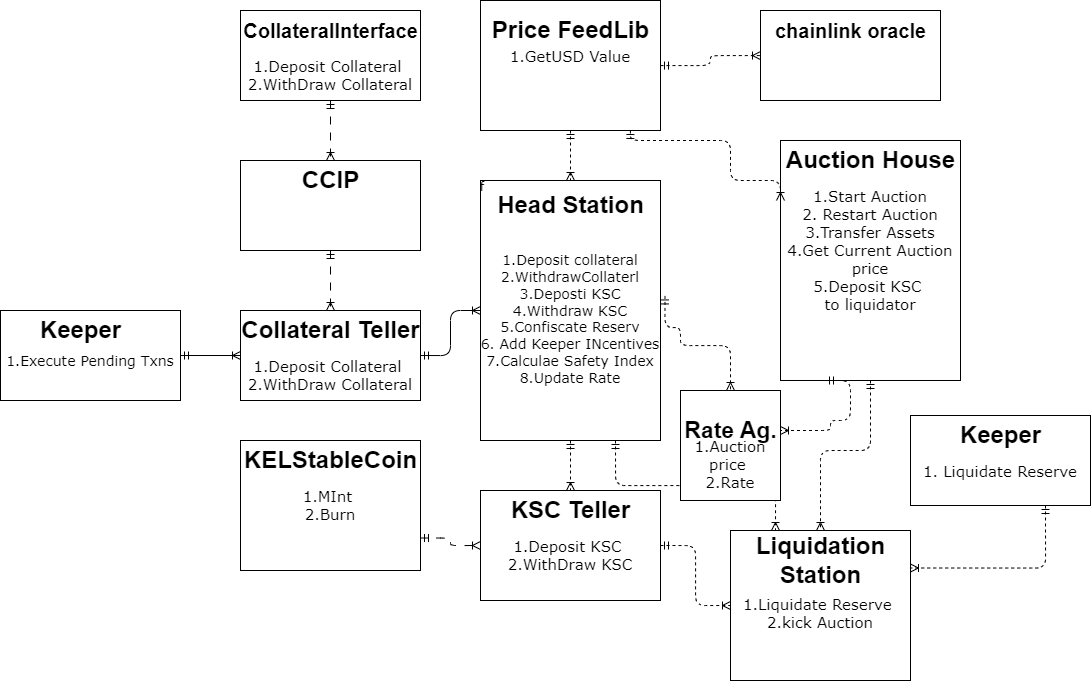

The diagram above was exported from draw.io. Its source (the exported page's mxGraphModel, read from the mxfile embedded in the PNG):
<mxGraphModel dx="2454" dy="720" grid="1" gridSize="10" guides="1" tooltips="1" connect="1" arrows="1" fold="1" page="1" pageScale="1" pageWidth="1100" pageHeight="850" background="none" math="0" shadow="0">
  <root>
    <mxCell id="0" />
    <mxCell id="1" parent="0" />
    <mxCell id="2ed32ef02a7f4228-1" value="&lt;div&gt;&lt;br&gt;&lt;/div&gt;&lt;div&gt;&lt;div&gt;&lt;b&gt;&lt;br&gt;&lt;/b&gt;&lt;/div&gt;&lt;div style=&quot;font-size: 15px;&quot;&gt;&lt;b&gt;&lt;br&gt;&lt;/b&gt;&lt;/div&gt;&lt;div style=&quot;font-size: 15px;&quot;&gt;1.Deposit Collateral&amp;nbsp;&lt;/div&gt;&lt;div style=&quot;font-size: 15px;&quot;&gt;2.WithDraw Collateral&lt;/div&gt;&lt;/div&gt;" style="verticalAlign=top;align=center;overflow=fill;html=1;rounded=0;shadow=0;comic=0;labelBackgroundColor=none;strokeWidth=1;fontFamily=Verdana;fontSize=12" parent="1" vertex="1">
      <mxGeometry x="220" y="110" width="180" height="90" as="geometry" />
    </mxCell>
    <mxCell id="2ed32ef02a7f4228-18" style="edgeStyle=orthogonalEdgeStyle;html=1;entryX=0.5;entryY=0;dashed=1;labelBackgroundColor=none;startArrow=ERmandOne;endArrow=ERoneToMany;fontFamily=Verdana;fontSize=12;align=left;flowAnimation=1;" parent="1" source="2ed32ef02a7f4228-2" target="2ed32ef02a7f4228-8" edge="1">
      <mxGeometry relative="1" as="geometry" />
    </mxCell>
    <mxCell id="2ed32ef02a7f4228-20" style="edgeStyle=orthogonalEdgeStyle;html=1;dashed=1;labelBackgroundColor=none;startArrow=ERmandOne;endArrow=ERoneToMany;fontFamily=Verdana;fontSize=12;align=left;flowAnimation=1;" parent="1" source="2ed32ef02a7f4228-2" target="2ed32ef02a7f4228-11" edge="1">
      <mxGeometry relative="1" as="geometry">
        <Array as="points">
          <mxPoint x="690" y="165" />
          <mxPoint x="690" y="155" />
        </Array>
      </mxGeometry>
    </mxCell>
    <mxCell id="2ed32ef02a7f4228-2" value="&lt;div&gt;&lt;br&gt;&lt;/div&gt;&lt;div&gt;&lt;div&gt;&lt;b&gt;&lt;br&gt;&lt;/b&gt;&lt;/div&gt;&lt;div style=&quot;font-size: 15px;&quot;&gt;&lt;b&gt;&lt;br&gt;&lt;/b&gt;&lt;/div&gt;&lt;div style=&quot;font-size: 15px;&quot;&gt;1.GetUSD Value&lt;/div&gt;&lt;/div&gt;" style="verticalAlign=top;align=center;overflow=fill;html=1;rounded=0;shadow=0;comic=0;labelBackgroundColor=none;strokeWidth=1;fontFamily=Verdana;fontSize=12" parent="1" vertex="1">
      <mxGeometry x="460" y="100" width="180" height="130" as="geometry" />
    </mxCell>
    <mxCell id="2ed32ef02a7f4228-16" style="edgeStyle=orthogonalEdgeStyle;html=1;labelBackgroundColor=none;startArrow=ERmandOne;endArrow=ERoneToMany;fontFamily=Verdana;fontSize=12;align=left;" parent="1" source="2ed32ef02a7f4228-3" target="2ed32ef02a7f4228-4" edge="1">
      <mxGeometry relative="1" as="geometry" />
    </mxCell>
    <mxCell id="2ed32ef02a7f4228-3" value="&lt;div&gt;&lt;br&gt;&lt;/div&gt;&lt;div&gt;&lt;br&gt;&lt;/div&gt;&lt;div&gt;&lt;br&gt;&lt;/div&gt;&lt;div&gt;&lt;font style=&quot;font-size: 14px;&quot;&gt;1.Execute Pending Txns&lt;/font&gt;&lt;/div&gt;" style="verticalAlign=top;align=center;overflow=fill;html=1;rounded=0;shadow=0;comic=0;labelBackgroundColor=none;strokeWidth=1;fontFamily=Verdana;fontSize=12" parent="1" vertex="1">
      <mxGeometry x="-20" y="410" width="180" height="90" as="geometry" />
    </mxCell>
    <mxCell id="2ed32ef02a7f4228-4" value="&lt;div&gt;&lt;b&gt;&lt;br&gt;&lt;/b&gt;&lt;/div&gt;&lt;div&gt;&lt;b&gt;&lt;br&gt;&lt;/b&gt;&lt;/div&gt;&lt;div style=&quot;font-size: 15px;&quot;&gt;&lt;b style=&quot;&quot;&gt;&lt;font style=&quot;font-size: 15px;&quot;&gt;&lt;br&gt;&lt;/font&gt;&lt;/b&gt;&lt;/div&gt;&lt;div style=&quot;font-size: 15px;&quot;&gt;&lt;font style=&quot;font-size: 15px;&quot;&gt;1.Deposit Collateral&amp;nbsp;&lt;/font&gt;&lt;/div&gt;&lt;div style=&quot;font-size: 15px;&quot;&gt;&lt;font style=&quot;font-size: 15px;&quot;&gt;2.WithDraw Collateral&lt;/font&gt;&lt;/div&gt;" style="verticalAlign=top;align=center;overflow=fill;html=1;rounded=0;shadow=0;comic=0;labelBackgroundColor=none;strokeWidth=1;fontFamily=Verdana;fontSize=12" parent="1" vertex="1">
      <mxGeometry x="220" y="410" width="180" height="90" as="geometry" />
    </mxCell>
    <mxCell id="2ed32ef02a7f4228-15" style="edgeStyle=orthogonalEdgeStyle;html=1;entryX=0.5;entryY=0;labelBackgroundColor=none;startArrow=ERmandOne;endArrow=ERoneToMany;fontFamily=Verdana;fontSize=12;align=left;flowAnimation=1;" parent="1" source="2ed32ef02a7f4228-5" target="2ed32ef02a7f4228-4" edge="1">
      <mxGeometry relative="1" as="geometry" />
    </mxCell>
    <mxCell id="2ed32ef02a7f4228-5" value="" style="verticalAlign=top;align=left;overflow=fill;html=1;rounded=0;shadow=0;comic=0;labelBackgroundColor=none;strokeWidth=1;fontFamily=Verdana;fontSize=12" parent="1" vertex="1">
      <mxGeometry x="220" y="260" width="180" height="90" as="geometry" />
    </mxCell>
    <mxCell id="2ed32ef02a7f4228-7" value="&lt;div&gt;&lt;br&gt;&lt;/div&gt;&lt;div&gt;&lt;div&gt;&lt;b&gt;&lt;br&gt;&lt;/b&gt;&lt;/div&gt;&lt;div style=&quot;font-size: 15px;&quot;&gt;&lt;b&gt;&lt;br&gt;&lt;/b&gt;&lt;/div&gt;&lt;div style=&quot;font-size: 15px;&quot;&gt;1.Deposit KSC&amp;nbsp;&lt;/div&gt;&lt;div style=&quot;font-size: 15px;&quot;&gt;2.WithDraw KSC&lt;/div&gt;&lt;/div&gt;" style="verticalAlign=top;align=center;overflow=fill;html=1;rounded=0;shadow=0;comic=0;labelBackgroundColor=none;strokeWidth=1;fontFamily=Verdana;fontSize=12" parent="1" vertex="1">
      <mxGeometry x="460" y="590" width="180" height="110" as="geometry" />
    </mxCell>
    <mxCell id="2ed32ef02a7f4228-17" style="edgeStyle=orthogonalEdgeStyle;html=1;entryX=0.5;entryY=0;labelBackgroundColor=none;startArrow=ERmandOne;endArrow=ERoneToMany;fontFamily=Verdana;fontSize=12;align=left;dashed=1;flowAnimation=1;" parent="1" source="2ed32ef02a7f4228-8" target="2ed32ef02a7f4228-7" edge="1">
      <mxGeometry relative="1" as="geometry" />
    </mxCell>
    <mxCell id="2ed32ef02a7f4228-8" value="f&lt;h4 style=&quot;text-align: center; font-size: 15px;&quot;&gt;&lt;br&gt;&lt;/h4&gt;&lt;div style=&quot;text-align: center; font-size: 14px;&quot;&gt;&lt;font style=&quot;font-size: 14px;&quot;&gt;1.Deposit collateral&lt;/font&gt;&lt;/div&gt;&lt;div style=&quot;text-align: center; font-size: 14px;&quot;&gt;&lt;font style=&quot;font-size: 14px;&quot;&gt;2.WithdrawCollaterl&lt;/font&gt;&lt;/div&gt;&lt;div style=&quot;text-align: center; font-size: 14px;&quot;&gt;&lt;font style=&quot;font-size: 14px;&quot;&gt;3.Deposti KSC&lt;/font&gt;&lt;/div&gt;&lt;div style=&quot;text-align: center; font-size: 14px;&quot;&gt;&lt;font style=&quot;font-size: 14px;&quot;&gt;4.Withdraw KSC&lt;/font&gt;&lt;/div&gt;&lt;div style=&quot;text-align: center; font-size: 14px;&quot;&gt;&lt;font style=&quot;font-size: 14px;&quot;&gt;5.Confiscate Reserv&lt;/font&gt;&lt;/div&gt;&lt;div style=&quot;text-align: center; font-size: 14px;&quot;&gt;&lt;font style=&quot;font-size: 14px;&quot;&gt;6. Add Keeper INcentives&lt;/font&gt;&lt;/div&gt;&lt;div style=&quot;text-align: center; font-size: 14px;&quot;&gt;&lt;font style=&quot;font-size: 14px;&quot;&gt;7.Calculae Safety Index&lt;/font&gt;&lt;/div&gt;&lt;div style=&quot;text-align: center; font-size: 14px;&quot;&gt;&lt;font style=&quot;font-size: 14px;&quot;&gt;8.Update Rate&lt;/font&gt;&lt;/div&gt;" style="verticalAlign=top;align=left;overflow=fill;html=1;rounded=0;shadow=0;comic=0;labelBackgroundColor=none;strokeWidth=1;fontFamily=Verdana;fontSize=12" parent="1" vertex="1">
      <mxGeometry x="460" y="280" width="180" height="260" as="geometry" />
    </mxCell>
    <mxCell id="2ed32ef02a7f4228-9" value="&lt;div&gt;&lt;br&gt;&lt;/div&gt;&lt;div&gt;&lt;div&gt;&lt;b&gt;&lt;br&gt;&lt;/b&gt;&lt;/div&gt;&lt;div style=&quot;font-size: 15px;&quot;&gt;&lt;b&gt;&lt;br&gt;&lt;/b&gt;&lt;/div&gt;&lt;div style=&quot;font-size: 15px;&quot;&gt;&lt;br&gt;&lt;/div&gt;&lt;div style=&quot;font-size: 15px;&quot;&gt;1.Liquidate Reserve&amp;nbsp;&lt;/div&gt;&lt;div style=&quot;font-size: 15px;&quot;&gt;2.kick Auction&lt;/div&gt;&lt;/div&gt;" style="verticalAlign=top;align=center;overflow=fill;html=1;rounded=0;shadow=0;comic=0;labelBackgroundColor=none;strokeWidth=1;fontFamily=Verdana;fontSize=12" parent="1" vertex="1">
      <mxGeometry x="710" y="630" width="180" height="150" as="geometry" />
    </mxCell>
    <mxCell id="2ed32ef02a7f4228-21" style="edgeStyle=orthogonalEdgeStyle;html=1;entryX=0.5;entryY=0;dashed=1;labelBackgroundColor=none;startArrow=ERmandOne;endArrow=ERoneToMany;fontFamily=Verdana;fontSize=12;align=left;flowAnimation=1;" parent="1" source="2ed32ef02a7f4228-10" target="2ed32ef02a7f4228-9" edge="1">
      <mxGeometry relative="1" as="geometry">
        <Array as="points">
          <mxPoint x="850" y="550" />
          <mxPoint x="800" y="550" />
        </Array>
      </mxGeometry>
    </mxCell>
    <mxCell id="2ed32ef02a7f4228-10" value="&lt;div&gt;&lt;br&gt;&lt;/div&gt;&lt;div&gt;&lt;div&gt;&lt;b&gt;&lt;br&gt;&lt;/b&gt;&lt;/div&gt;&lt;div style=&quot;font-size: 15px;&quot;&gt;&lt;b&gt;&lt;br&gt;&lt;/b&gt;&lt;/div&gt;&lt;div style=&quot;font-size: 15px;&quot;&gt;1.Start Auction&lt;/div&gt;&lt;div style=&quot;font-size: 15px;&quot;&gt;2. Restart Auction&lt;/div&gt;&lt;/div&gt;&lt;div style=&quot;font-size: 15px;&quot;&gt;3.Transfer Assets&lt;/div&gt;&lt;div style=&quot;font-size: 15px;&quot;&gt;4.Get Current Auction&lt;/div&gt;&lt;div style=&quot;font-size: 15px;&quot;&gt;price&lt;/div&gt;&lt;div style=&quot;font-size: 15px;&quot;&gt;5.Deposit KSC&amp;nbsp;&lt;/div&gt;&lt;div style=&quot;font-size: 15px;&quot;&gt;to liquidator&lt;/div&gt;" style="verticalAlign=top;align=center;overflow=fill;html=1;rounded=0;shadow=0;comic=0;labelBackgroundColor=none;strokeWidth=1;fontFamily=Verdana;fontSize=12;movable=1;resizable=1;rotatable=1;deletable=1;editable=1;locked=0;connectable=1;" parent="1" vertex="1">
      <mxGeometry x="760" y="240" width="180" height="240" as="geometry" />
    </mxCell>
    <mxCell id="2ed32ef02a7f4228-11" value="" style="verticalAlign=top;align=left;overflow=fill;html=1;rounded=0;shadow=0;comic=0;labelBackgroundColor=none;strokeWidth=1;fontFamily=Verdana;fontSize=12" parent="1" vertex="1">
      <mxGeometry x="740" y="110" width="180" height="90" as="geometry" />
    </mxCell>
    <mxCell id="2ed32ef02a7f4228-12" value="&lt;div&gt;&lt;br&gt;&lt;/div&gt;&lt;div&gt;&lt;div&gt;&lt;b&gt;&lt;br&gt;&lt;/b&gt;&lt;/div&gt;&lt;div style=&quot;font-size: 15px;&quot;&gt;&lt;b&gt;&lt;br&gt;&lt;/b&gt;&lt;/div&gt;&lt;div style=&quot;font-size: 15px;&quot;&gt;1.MInt&amp;nbsp;&lt;/div&gt;&lt;div style=&quot;font-size: 15px;&quot;&gt;2.Burn&lt;/div&gt;&lt;/div&gt;" style="verticalAlign=top;align=center;overflow=fill;html=1;rounded=0;shadow=0;comic=0;labelBackgroundColor=none;strokeWidth=1;fontFamily=Verdana;fontSize=12" parent="1" vertex="1">
      <mxGeometry x="220" y="540" width="180" height="130" as="geometry" />
    </mxCell>
    <mxCell id="2ed32ef02a7f4228-13" value="" style="edgeStyle=orthogonalEdgeStyle;html=1;endArrow=ERoneToMany;startArrow=ERmandOne;labelBackgroundColor=none;fontFamily=Verdana;fontSize=12;align=left;exitX=0.5;exitY=1;entryX=0.5;entryY=0;flowAnimation=1;" parent="1" source="2ed32ef02a7f4228-1" target="2ed32ef02a7f4228-5" edge="1">
      <mxGeometry width="100" height="100" relative="1" as="geometry">
        <mxPoint x="350" y="370" as="sourcePoint" />
        <mxPoint x="450" y="270" as="targetPoint" />
      </mxGeometry>
    </mxCell>
    <mxCell id="TzuxPmBsHkRenev6tOAi-8" style="edgeStyle=orthogonalEdgeStyle;html=1;labelBackgroundColor=none;startArrow=ERmandOne;endArrow=ERoneToMany;fontFamily=Verdana;fontSize=12;align=left;entryX=0;entryY=0.5;entryDx=0;entryDy=0;exitX=1;exitY=0.75;exitDx=0;exitDy=0;flowAnimation=1;" edge="1" parent="1" source="2ed32ef02a7f4228-12" target="2ed32ef02a7f4228-7">
      <mxGeometry relative="1" as="geometry">
        <mxPoint x="170" y="465" as="sourcePoint" />
        <mxPoint x="230" y="465" as="targetPoint" />
      </mxGeometry>
    </mxCell>
    <mxCell id="TzuxPmBsHkRenev6tOAi-10" style="edgeStyle=orthogonalEdgeStyle;html=1;entryX=0;entryY=0.5;dashed=1;labelBackgroundColor=none;startArrow=ERmandOne;endArrow=ERoneToMany;fontFamily=Verdana;fontSize=12;align=left;flowAnimation=1;exitX=1;exitY=0.5;exitDx=0;exitDy=0;entryDx=0;entryDy=0;" edge="1" parent="1" source="2ed32ef02a7f4228-7" target="2ed32ef02a7f4228-9">
      <mxGeometry relative="1" as="geometry">
        <mxPoint x="810" y="580" as="sourcePoint" />
        <mxPoint x="810" y="640" as="targetPoint" />
      </mxGeometry>
    </mxCell>
    <mxCell id="TzuxPmBsHkRenev6tOAi-12" style="edgeStyle=orthogonalEdgeStyle;html=1;labelBackgroundColor=none;startArrow=ERmandOne;endArrow=ERoneToMany;fontFamily=Verdana;fontSize=12;align=left;entryX=0;entryY=0.5;entryDx=0;entryDy=0;exitX=1;exitY=0.5;exitDx=0;exitDy=0;" edge="1" parent="1" source="2ed32ef02a7f4228-4" target="2ed32ef02a7f4228-8">
      <mxGeometry relative="1" as="geometry">
        <mxPoint x="170" y="465" as="sourcePoint" />
        <mxPoint x="230" y="465" as="targetPoint" />
      </mxGeometry>
    </mxCell>
    <mxCell id="TzuxPmBsHkRenev6tOAi-13" value="Head Station" style="text;strokeColor=none;fillColor=none;html=1;fontSize=24;fontStyle=1;verticalAlign=middle;align=center;" vertex="1" parent="1">
      <mxGeometry x="500" y="285" width="100" height="40" as="geometry" />
    </mxCell>
    <mxCell id="TzuxPmBsHkRenev6tOAi-14" value="Auction House" style="text;strokeColor=none;fillColor=none;html=1;fontSize=24;fontStyle=1;verticalAlign=middle;align=center;movable=1;resizable=1;rotatable=1;deletable=1;editable=1;locked=0;connectable=1;" vertex="1" parent="1">
      <mxGeometry x="800" y="240" width="100" height="40" as="geometry" />
    </mxCell>
    <mxCell id="TzuxPmBsHkRenev6tOAi-15" value="Price FeedLib" style="text;strokeColor=none;fillColor=none;html=1;fontSize=24;fontStyle=1;verticalAlign=middle;align=center;" vertex="1" parent="1">
      <mxGeometry x="500" y="110" width="100" height="40" as="geometry" />
    </mxCell>
    <mxCell id="TzuxPmBsHkRenev6tOAi-16" value="&lt;font style=&quot;font-size: 20px;&quot;&gt;Collateral&lt;/font&gt;&lt;span style=&quot;font-size: 20px; background-color: initial;&quot;&gt;Interface&lt;/span&gt;" style="text;strokeColor=none;fillColor=none;html=1;fontSize=24;fontStyle=1;verticalAlign=middle;align=center;" vertex="1" parent="1">
      <mxGeometry x="230" y="110" width="160" height="40" as="geometry" />
    </mxCell>
    <mxCell id="TzuxPmBsHkRenev6tOAi-17" value="CCIP" style="text;strokeColor=none;fillColor=none;html=1;fontSize=24;fontStyle=1;verticalAlign=middle;align=center;" vertex="1" parent="1">
      <mxGeometry x="260" y="260" width="100" height="40" as="geometry" />
    </mxCell>
    <mxCell id="TzuxPmBsHkRenev6tOAi-18" value="Collateral Teller" style="text;strokeColor=none;fillColor=none;html=1;fontSize=24;fontStyle=1;verticalAlign=middle;align=center;" vertex="1" parent="1">
      <mxGeometry x="260" y="410" width="100" height="40" as="geometry" />
    </mxCell>
    <mxCell id="TzuxPmBsHkRenev6tOAi-19" value="Keeper" style="text;strokeColor=none;fillColor=none;html=1;fontSize=24;fontStyle=1;verticalAlign=middle;align=center;" vertex="1" parent="1">
      <mxGeometry x="10" y="410" width="100" height="40" as="geometry" />
    </mxCell>
    <mxCell id="TzuxPmBsHkRenev6tOAi-20" value="KEL&lt;span style=&quot;background-color: initial;&quot;&gt;StableCoin&lt;/span&gt;" style="text;strokeColor=none;fillColor=none;html=1;fontSize=24;fontStyle=1;verticalAlign=middle;align=center;" vertex="1" parent="1">
      <mxGeometry x="260" y="540" width="100" height="40" as="geometry" />
    </mxCell>
    <mxCell id="TzuxPmBsHkRenev6tOAi-21" value="KSC Teller" style="text;strokeColor=none;fillColor=none;html=1;fontSize=24;fontStyle=1;verticalAlign=middle;align=center;" vertex="1" parent="1">
      <mxGeometry x="500" y="590" width="100" height="40" as="geometry" />
    </mxCell>
    <mxCell id="TzuxPmBsHkRenev6tOAi-22" value="Liquidation&lt;div&gt;Station&lt;/div&gt;" style="text;strokeColor=none;fillColor=none;html=1;fontSize=24;fontStyle=1;verticalAlign=middle;align=center;" vertex="1" parent="1">
      <mxGeometry x="750" y="640" width="100" height="40" as="geometry" />
    </mxCell>
    <mxCell id="TzuxPmBsHkRenev6tOAi-23" value="&lt;font style=&quot;font-size: 20px;&quot;&gt;chainlink oracle&lt;/font&gt;" style="text;strokeColor=none;fillColor=none;html=1;fontSize=24;fontStyle=1;verticalAlign=middle;align=center;" vertex="1" parent="1">
      <mxGeometry x="780" y="110" width="100" height="40" as="geometry" />
    </mxCell>
    <mxCell id="TzuxPmBsHkRenev6tOAi-24" value="&lt;div&gt;&lt;br&gt;&lt;/div&gt;&lt;div&gt;&lt;div&gt;&lt;b&gt;&lt;br&gt;&lt;/b&gt;&lt;/div&gt;&lt;div style=&quot;font-size: 15px;&quot;&gt;&lt;b&gt;&lt;br&gt;&lt;/b&gt;&lt;/div&gt;&lt;div style=&quot;font-size: 15px;&quot;&gt;1. Liquidate Reserve&lt;/div&gt;&lt;/div&gt;" style="verticalAlign=top;align=center;overflow=fill;html=1;rounded=0;shadow=0;comic=0;labelBackgroundColor=none;strokeWidth=1;fontFamily=Verdana;fontSize=12" vertex="1" parent="1">
      <mxGeometry x="890" y="515" width="180" height="90" as="geometry" />
    </mxCell>
    <mxCell id="TzuxPmBsHkRenev6tOAi-25" value="Keeper" style="text;strokeColor=none;fillColor=none;html=1;fontSize=24;fontStyle=1;verticalAlign=middle;align=center;" vertex="1" parent="1">
      <mxGeometry x="930" y="515" width="100" height="40" as="geometry" />
    </mxCell>
    <mxCell id="TzuxPmBsHkRenev6tOAi-28" style="edgeStyle=orthogonalEdgeStyle;html=1;entryX=0.25;entryY=0;dashed=1;labelBackgroundColor=none;startArrow=ERmandOne;endArrow=ERoneToMany;fontFamily=Verdana;fontSize=12;align=left;flowAnimation=1;entryDx=0;entryDy=0;exitX=0.75;exitY=1;exitDx=0;exitDy=0;" edge="1" parent="1" source="2ed32ef02a7f4228-8" target="2ed32ef02a7f4228-9">
      <mxGeometry relative="1" as="geometry">
        <mxPoint x="820" y="585" as="sourcePoint" />
        <mxPoint x="810" y="640" as="targetPoint" />
      </mxGeometry>
    </mxCell>
    <mxCell id="TzuxPmBsHkRenev6tOAi-30" style="edgeStyle=orthogonalEdgeStyle;html=1;entryX=1;entryY=0.25;dashed=1;labelBackgroundColor=none;startArrow=ERmandOne;endArrow=ERoneToMany;fontFamily=Verdana;fontSize=12;align=left;flowAnimation=1;exitX=0.75;exitY=1;exitDx=0;exitDy=0;entryDx=0;entryDy=0;" edge="1" parent="1" source="TzuxPmBsHkRenev6tOAi-24" target="2ed32ef02a7f4228-9">
      <mxGeometry relative="1" as="geometry">
        <mxPoint x="820" y="585" as="sourcePoint" />
        <mxPoint x="810" y="640" as="targetPoint" />
      </mxGeometry>
    </mxCell>
    <mxCell id="TzuxPmBsHkRenev6tOAi-32" value="&lt;div&gt;&lt;br&gt;&lt;/div&gt;&lt;div&gt;&lt;div&gt;&lt;b&gt;&lt;br&gt;&lt;/b&gt;&lt;/div&gt;&lt;div style=&quot;font-size: 15px;&quot;&gt;&lt;b&gt;&lt;br&gt;&lt;/b&gt;&lt;/div&gt;&lt;div style=&quot;font-size: 15px;&quot;&gt;1.Auction&lt;/div&gt;&lt;div style=&quot;font-size: 15px;&quot;&gt;price&amp;nbsp;&lt;/div&gt;&lt;div style=&quot;font-size: 15px;&quot;&gt;2.Rate&lt;/div&gt;&lt;/div&gt;" style="verticalAlign=top;align=center;overflow=fill;html=1;rounded=0;shadow=0;comic=0;labelBackgroundColor=none;strokeWidth=1;fontFamily=Verdana;fontSize=12" vertex="1" parent="1">
      <mxGeometry x="660" y="490" width="100" height="110" as="geometry" />
    </mxCell>
    <mxCell id="TzuxPmBsHkRenev6tOAi-33" value="&lt;font style=&quot;font-size: 23px;&quot;&gt;Rate&amp;nbsp;&lt;/font&gt;&lt;span style=&quot;font-size: 23px; background-color: initial;&quot;&gt;Ag.&lt;/span&gt;" style="text;strokeColor=none;fillColor=none;html=1;fontSize=24;fontStyle=1;verticalAlign=middle;align=center;" vertex="1" parent="1">
      <mxGeometry x="660" y="510" width="100" height="40" as="geometry" />
    </mxCell>
    <mxCell id="TzuxPmBsHkRenev6tOAi-34" style="edgeStyle=orthogonalEdgeStyle;html=1;entryX=1;entryY=0.5;dashed=1;labelBackgroundColor=none;startArrow=ERmandOne;endArrow=ERoneToMany;fontFamily=Verdana;fontSize=12;align=left;flowAnimation=1;exitX=0.25;exitY=1;exitDx=0;exitDy=0;entryDx=0;entryDy=0;" edge="1" parent="1" source="2ed32ef02a7f4228-10" target="TzuxPmBsHkRenev6tOAi-33">
      <mxGeometry relative="1" as="geometry">
        <mxPoint x="860" y="490" as="sourcePoint" />
        <mxPoint x="810" y="640" as="targetPoint" />
        <Array as="points">
          <mxPoint x="830" y="480" />
          <mxPoint x="830" y="520" />
          <mxPoint x="810" y="520" />
          <mxPoint x="810" y="530" />
        </Array>
      </mxGeometry>
    </mxCell>
    <mxCell id="TzuxPmBsHkRenev6tOAi-35" style="edgeStyle=orthogonalEdgeStyle;html=1;dashed=1;labelBackgroundColor=none;startArrow=ERmandOne;endArrow=ERoneToMany;fontFamily=Verdana;fontSize=12;align=left;exitX=1.025;exitY=0.444;exitDx=0;exitDy=0;exitPerimeter=0;entryX=0.5;entryY=0;entryDx=0;entryDy=0;flowAnimation=1;" edge="1" parent="1" source="2ed32ef02a7f4228-8" target="TzuxPmBsHkRenev6tOAi-32">
      <mxGeometry relative="1" as="geometry">
        <mxPoint x="610" y="390" as="sourcePoint" />
        <mxPoint x="710" y="470" as="targetPoint" />
        <Array as="points">
          <mxPoint x="660" y="427" />
          <mxPoint x="660" y="445" />
          <mxPoint x="710" y="445" />
        </Array>
      </mxGeometry>
    </mxCell>
    <mxCell id="TzuxPmBsHkRenev6tOAi-36" style="edgeStyle=orthogonalEdgeStyle;html=1;dashed=1;labelBackgroundColor=none;startArrow=ERmandOne;endArrow=ERoneToMany;fontFamily=Verdana;fontSize=12;align=left;entryX=0;entryY=0.25;entryDx=0;entryDy=0;exitX=0.833;exitY=1;exitDx=0;exitDy=0;exitPerimeter=0;flowAnimation=1;" edge="1" parent="1" source="2ed32ef02a7f4228-2" target="2ed32ef02a7f4228-10">
      <mxGeometry relative="1" as="geometry">
        <mxPoint x="650" y="175" as="sourcePoint" />
        <mxPoint x="750" y="165" as="targetPoint" />
        <Array as="points">
          <mxPoint x="610" y="240" />
          <mxPoint x="710" y="240" />
          <mxPoint x="710" y="280" />
          <mxPoint x="760" y="280" />
        </Array>
      </mxGeometry>
    </mxCell>
    <mxCell id="TzuxPmBsHkRenev6tOAi-38" style="edgeStyle=orthogonalEdgeStyle;curved=1;rounded=0;orthogonalLoop=1;jettySize=auto;html=1;exitX=0.5;exitY=1;exitDx=0;exitDy=0;" edge="1" parent="1" source="2ed32ef02a7f4228-8" target="2ed32ef02a7f4228-8">
      <mxGeometry relative="1" as="geometry" />
    </mxCell>
  </root>
</mxGraphModel>